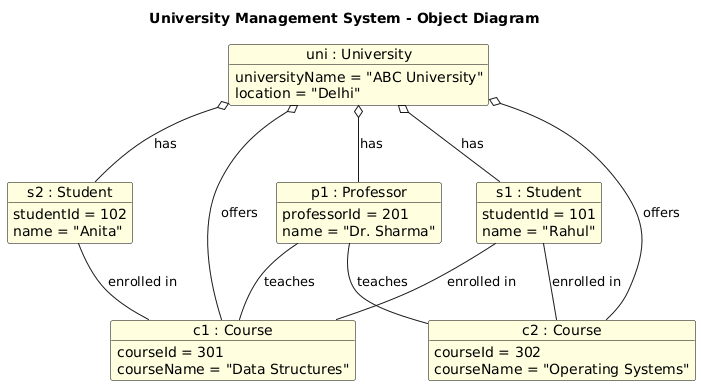

The diagram above was rendered by PlantUML. Its source (embedded in the PNG):
@startuml
title University Management System - Object Diagram

' ---- FORCE OBJECT DIAGRAM STYLE ----
skinparam objectBorderColor Black
skinparam objectBackgroundColor LightYellow

' ---- OBJECTS ----
object "uni : University" as uni {
  universityName = "ABC University"
  location = "Delhi"
}

object "s1 : Student" as s1 {
  studentId = 101
  name = "Rahul"
}

object "s2 : Student" as s2 {
  studentId = 102
  name = "Anita"
}

object "p1 : Professor" as p1 {
  professorId = 201
  name = "Dr. Sharma"
}

object "c1 : Course" as c1 {
  courseId = 301
  courseName = "Data Structures"
}

object "c2 : Course" as c2 {
  courseId = 302
  courseName = "Operating Systems"
}

' ---- RELATIONSHIPS ----
uni o-- s1 : has
uni o-- s2 : has
uni o-- p1 : has
uni o-- c1 : offers
uni o-- c2 : offers

s1 -- c1 : enrolled in
s2 -- c1 : enrolled in
s1 -- c2 : enrolled in

p1 -- c1 : teaches
p1 -- c2 : teaches
@enduml